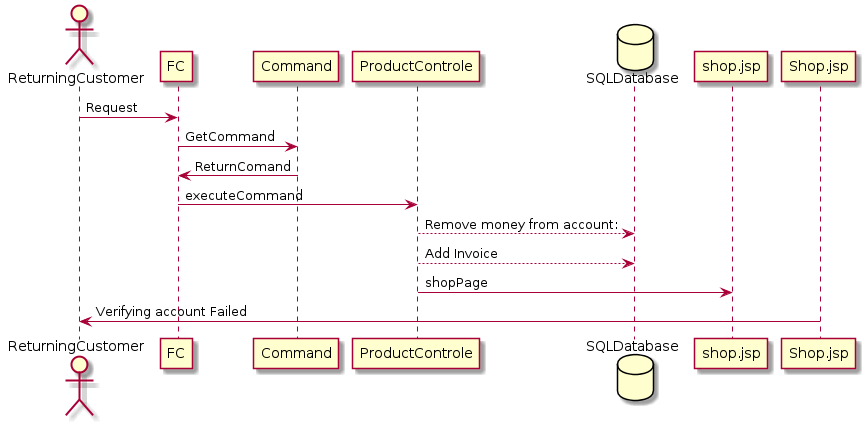

The diagram above was rendered by PlantUML. Its source (embedded in the PNG):
@startuml

actor ReturningCustomer
ReturningCustomer-> FC: Request
FC -> Command: GetCommand
Command-> FC: ReturnComand
FC-> ProductControle: executeCommand
database SQLDatabase
ProductControle--> SQLDatabase: Remove money from account:
ProductControle--> SQLDatabase: Add Invoice
ProductControle -> shop.jsp: shopPage
Shop.jsp-> ReturningCustomer: Verifying account Failed
@enduml